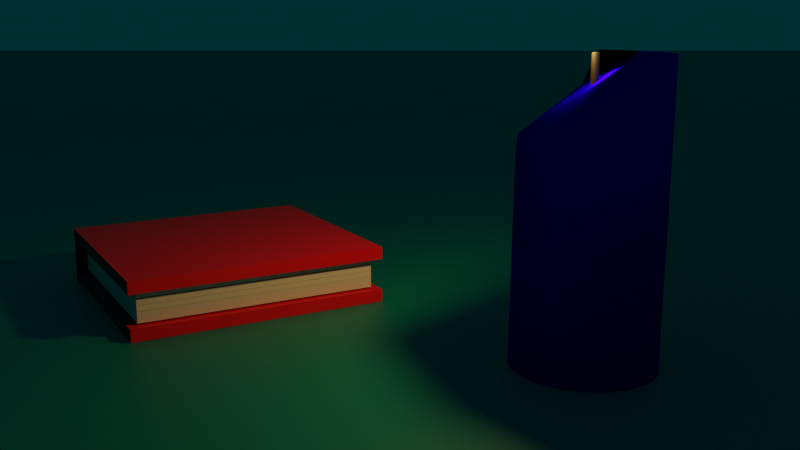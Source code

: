 # Source: candle.blend  (saved by Blender 2.93.20; exported with 4.5.12 LTS)
import bpy
from mathutils import Matrix  # noqa: F401  (used for matrix-valued properties, if any)

bpy.ops.wm.read_factory_settings(use_empty=True)
scene = bpy.context.scene
scene.name = 'Scene'

# ---- collections
col_collection = bpy.data.collections.new('Collection'); scene.collection.children.link(col_collection)

# ---- materials (node trees are filled in below, after node groups)
mat_material_004 = bpy.data.materials.new('Material.004')
mat_material_001 = bpy.data.materials.new('Material.001')
mat_material_002 = bpy.data.materials.new('Material.002')
mat_material_005 = bpy.data.materials.new('Material.005')
mat_material_006 = bpy.data.materials.new('Material.006')
mat_material_007 = bpy.data.materials.new('Material.007')
mat_material_008 = bpy.data.materials.new('Material.008')
mat_material_009 = bpy.data.materials.new('Material.009')
mat_material_010 = bpy.data.materials.new('Material.010')
mat_material_011 = bpy.data.materials.new('Material.011')
mat_material_013 = bpy.data.materials.new('Material.013')

# ---- material node trees
mat_material_004.use_nodes = True; mat_material_004.node_tree.nodes.clear()
_N = mat_material_004.node_tree.nodes; _L = mat_material_004.node_tree.links
n0 = _N.new('ShaderNodeBsdfPrincipled'); n0.name = 'Principled BSDF'; n0.location = (10, 300)
n0.distribution = 'GGX'
n0.subsurface_method = 'BURLEY'
n0.inputs[0].default_value = (0.0, 0.2542, 0.2664, 1.0)
n0.inputs[3].default_value = 1.45
n0.inputs[27].default_value = (0.0, 0.0, 0.0, 1.0)
n0.inputs[28].default_value = 1.0
n1 = _N.new('ShaderNodeOutputMaterial'); n1.name = 'Material Output'; n1.location = (300, 300)
_L.new(n0.outputs[0], n1.inputs[0])
n1.is_active_output = True
mat_material_001.use_nodes = True; mat_material_001.node_tree.nodes.clear()
_N = mat_material_001.node_tree.nodes; _L = mat_material_001.node_tree.links
n0 = _N.new('ShaderNodeOutputMaterial'); n0.name = 'Material Output'; n0.location = (300, 300)
n1 = _N.new('ShaderNodeBsdfAnisotropic'); n1.name = 'Glossy BSDF'; n1.location = (10, 300)
n1.distribution = 'GGX'
n1.inputs[0].default_value = (0.002096, 0.0, 0.8, 1.0)
_L.new(n1.outputs[0], n0.inputs[0])
n0.is_active_output = True
mat_material_002.use_nodes = True; mat_material_002.node_tree.nodes.clear()
_N = mat_material_002.node_tree.nodes; _L = mat_material_002.node_tree.links
n0 = _N.new('ShaderNodeBsdfPrincipled'); n0.name = 'Principled BSDF'; n0.location = (10, 300)
n0.distribution = 'GGX'
n0.subsurface_method = 'BURLEY'
n0.inputs[0].default_value = (0.0, 0.0, 0.0, 1.0)
n0.inputs[3].default_value = 1.45
n0.inputs[27].default_value = (0.0, 0.0, 0.0, 1.0)
n0.inputs[28].default_value = 1.0
n1 = _N.new('ShaderNodeOutputMaterial'); n1.name = 'Material Output'; n1.location = (300, 300)
_L.new(n0.outputs[0], n1.inputs[0])
n1.is_active_output = True
mat_material_005.use_nodes = True; mat_material_005.node_tree.nodes.clear()
_N = mat_material_005.node_tree.nodes; _L = mat_material_005.node_tree.links
n0 = _N.new('ShaderNodeBsdfPrincipled'); n0.name = 'Principled BSDF'; n0.location = (10, 300)
n0.distribution = 'GGX'
n0.subsurface_method = 'BURLEY'
n0.inputs[0].default_value = (0.8, 0.0, 0.006783, 1.0)
n0.inputs[3].default_value = 1.45
n0.inputs[27].default_value = (0.0, 0.0, 0.0, 1.0)
n0.inputs[28].default_value = 1.0
n1 = _N.new('ShaderNodeOutputMaterial'); n1.name = 'Material Output'; n1.location = (300, 300)
_L.new(n0.outputs[0], n1.inputs[0])
n1.is_active_output = True
mat_material_006.use_nodes = True; mat_material_006.node_tree.nodes.clear()
_N = mat_material_006.node_tree.nodes; _L = mat_material_006.node_tree.links
n0 = _N.new('ShaderNodeBsdfPrincipled'); n0.name = 'Principled BSDF'; n0.location = (10, 300)
n0.distribution = 'GGX'
n0.subsurface_method = 'BURLEY'
n0.inputs[0].default_value = (0.8, 0.7471, 0.7703, 1.0)
n0.inputs[3].default_value = 1.45
n0.inputs[27].default_value = (0.0, 0.0, 0.0, 1.0)
n0.inputs[28].default_value = 1.0
n1 = _N.new('ShaderNodeOutputMaterial'); n1.name = 'Material Output'; n1.location = (300, 300)
_L.new(n0.outputs[0], n1.inputs[0])
n1.is_active_output = True
mat_material_007.use_nodes = True; mat_material_007.node_tree.nodes.clear()
_N = mat_material_007.node_tree.nodes; _L = mat_material_007.node_tree.links
n0 = _N.new('ShaderNodeBsdfPrincipled'); n0.name = 'Principled BSDF'; n0.location = (10, 300)
n0.distribution = 'GGX'
n0.subsurface_method = 'BURLEY'
n0.inputs[0].default_value = (0.7761, 0.7526, 0.8, 1.0)
n0.inputs[3].default_value = 1.45
n0.inputs[27].default_value = (0.0, 0.0, 0.0, 1.0)
n0.inputs[28].default_value = 1.0
n1 = _N.new('ShaderNodeOutputMaterial'); n1.name = 'Material Output'; n1.location = (300, 300)
_L.new(n0.outputs[0], n1.inputs[0])
n1.is_active_output = True
mat_material_008.use_nodes = True; mat_material_008.node_tree.nodes.clear()
_N = mat_material_008.node_tree.nodes; _L = mat_material_008.node_tree.links
n0 = _N.new('ShaderNodeBsdfPrincipled'); n0.name = 'Principled BSDF'; n0.location = (10, 300)
n0.distribution = 'GGX'
n0.subsurface_method = 'BURLEY'
n0.inputs[0].default_value = (0.788, 0.8, 0.7761, 1.0)
n0.inputs[3].default_value = 1.45
n0.inputs[27].default_value = (0.0, 0.0, 0.0, 1.0)
n0.inputs[28].default_value = 1.0
n1 = _N.new('ShaderNodeOutputMaterial'); n1.name = 'Material Output'; n1.location = (300, 300)
_L.new(n0.outputs[0], n1.inputs[0])
n1.is_active_output = True
mat_material_009.use_nodes = True; mat_material_009.node_tree.nodes.clear()
_N = mat_material_009.node_tree.nodes; _L = mat_material_009.node_tree.links
n0 = _N.new('ShaderNodeBsdfPrincipled'); n0.name = 'Principled BSDF'; n0.location = (10, 300)
n0.distribution = 'GGX'
n0.subsurface_method = 'BURLEY'
n0.inputs[0].default_value = (0.788, 0.7761, 0.8, 1.0)
n0.inputs[3].default_value = 1.45
n0.inputs[27].default_value = (0.0, 0.0, 0.0, 1.0)
n0.inputs[28].default_value = 1.0
n1 = _N.new('ShaderNodeOutputMaterial'); n1.name = 'Material Output'; n1.location = (300, 300)
_L.new(n0.outputs[0], n1.inputs[0])
n1.is_active_output = True
mat_material_010.use_nodes = True; mat_material_010.node_tree.nodes.clear()
_N = mat_material_010.node_tree.nodes; _L = mat_material_010.node_tree.links
n0 = _N.new('ShaderNodeBsdfPrincipled'); n0.name = 'Principled BSDF'; n0.location = (10, 300)
n0.distribution = 'GGX'
n0.subsurface_method = 'BURLEY'
n0.inputs[0].default_value = (0.8, 0.7761, 0.7761, 1.0)
n0.inputs[3].default_value = 1.45
n0.inputs[27].default_value = (0.0, 0.0, 0.0, 1.0)
n0.inputs[28].default_value = 1.0
n1 = _N.new('ShaderNodeOutputMaterial'); n1.name = 'Material Output'; n1.location = (300, 300)
_L.new(n0.outputs[0], n1.inputs[0])
n1.is_active_output = True
mat_material_011.use_nodes = True; mat_material_011.node_tree.nodes.clear()
_N = mat_material_011.node_tree.nodes; _L = mat_material_011.node_tree.links
n0 = _N.new('ShaderNodeBsdfPrincipled'); n0.name = 'Principled BSDF'; n0.location = (10, 300)
n0.distribution = 'GGX'
n0.subsurface_method = 'BURLEY'
n0.inputs[0].default_value = (0.8, 0.0, 0.006783, 1.0)
n0.inputs[3].default_value = 1.45
n0.inputs[27].default_value = (0.0, 0.0, 0.0, 1.0)
n0.inputs[28].default_value = 1.0
n1 = _N.new('ShaderNodeOutputMaterial'); n1.name = 'Material Output'; n1.location = (300, 300)
_L.new(n0.outputs[0], n1.inputs[0])
n1.is_active_output = True
mat_material_013.use_nodes = True; mat_material_013.node_tree.nodes.clear()
_N = mat_material_013.node_tree.nodes; _L = mat_material_013.node_tree.links
n0 = _N.new('ShaderNodeBsdfPrincipled'); n0.name = 'Principled BSDF'; n0.location = (10, 300)
n0.distribution = 'GGX'
n0.subsurface_method = 'BURLEY'
n0.inputs[0].default_value = (0.8, 0.0, 0.006783, 1.0)
n0.inputs[3].default_value = 1.45
n0.inputs[27].default_value = (0.0, 0.0, 0.0, 1.0)
n0.inputs[28].default_value = 1.0
n1 = _N.new('ShaderNodeOutputMaterial'); n1.name = 'Material Output'; n1.location = (300, 300)
_L.new(n0.outputs[0], n1.inputs[0])
n1.is_active_output = True

# ---- world
world_world = bpy.data.worlds.new('World'); scene.world = world_world
world_world.use_nodes = True; world_world.node_tree.nodes.clear()
_N = world_world.node_tree.nodes; _L = world_world.node_tree.links
n0 = _N.new('ShaderNodeOutputWorld'); n0.name = 'World Output'; n0.location = (300, 300)
n1 = _N.new('ShaderNodeBackground'); n1.name = 'Background'; n1.location = (10, 300)
n1.inputs[0].default_value = (0.0, 0.2542, 0.2664, 1.0)
n1.inputs[1].default_value = 0.1
_L.new(n1.outputs[0], n0.inputs[0])
n0.is_active_output = True
world_world.color = (0.05088, 0.05088, 0.05088)
world_world.use_sun_shadow = False
world_world.sun_shadow_jitter_overblur = 0.0

# ---- cameras
cam_camera = bpy.data.cameras.new('Camera')
cam_camera.clip_end = 100.0
cam_camera.lens = 42.98
cam_camera.ortho_scale = 7.314

# ---- lights
light_point = bpy.data.lights.new('Point', 'POINT')
light_point.color = (1.0, 0.5221, 0.1308)
light_point.transmission_factor = 0.0
light_point.energy = 500.0
light_point.shadow_soft_size = 0.25
light_point.shadow_maximum_resolution = 0.006
light_point.use_absolute_resolution = True

# ---- meshes
me_plane = bpy.data.meshes.new('Plane')
me_plane.from_pydata([(-1.0, -1.0, 0.0), (1.0, -1.0, 0.0), (-1.0, 1.0, 0.0), (1.0, 1.0, 0.0)], [], [(0, 1, 3, 2)])
_uv = me_plane.uv_layers.new(name='UVMap')
_uv.uv.foreach_set('vector', [0.0, 0.0, 1.0, 0.0, 1.0, 1.0, 0.0, 1.0])
me_plane.materials.append(mat_material_004)
me_plane.use_remesh_fix_poles = True
me_plane.use_remesh_preserve_attributes = False
me_plane.use_mirror_vertex_groups = False
me_plane.update()
me_cylinder_001 = bpy.data.meshes.new('Cylinder.001')
me_cylinder_001.from_pydata([(0.0, 1.0, -1.0), (0.0, 1.0, 1.0), (0.1951, 0.9808, -1.0), (0.1951, 0.9808, 1.0), (0.3827, 0.9239, -1.0), (0.3827, 0.9239, 1.0), (0.5556, 0.8315, -1.0), (0.5556, 0.8315, 1.0), (0.7071, 0.7071, -1.0), (0.7071, 0.7071, 1.0), (0.8315, 0.5556, -1.0), (0.8248, 0.5511, 0.5866), (0.9239, 0.3827, -1.0), (0.908, 0.3787, 0.4959), (0.9808, 0.1951, -1.0), (0.9376, 0.1928, 0.6713), (1.0, 7.55e-08, -1.0), (0.9891, -0.003709, 0.3573), (0.9808, -0.1951, -1.0), (0.9739, -0.1829, 0.4139), (0.9239, -0.3827, -1.0), (0.8756, -0.3374, 0.06499), (0.8315, -0.5556, -1.0), (0.7195, -0.4456, 0.5143), (0.7071, -0.7071, -1.0), (0.6807, -0.6781, 0.2139), (0.5556, -0.8315, -1.0), (0.5521, -0.8129, 0.1185), (0.3827, -0.9239, -1.0), (0.3713, -0.8955, 0.3972), (0.1951, -0.9808, -1.0), (0.1731, -0.9385, 0.4881), (-3.258e-07, -1.0, -1.0), (-0.005578, -0.9752, 0.5096), (-0.1951, -0.9808, -1.0), (-0.1929, -0.9667, 0.2532), (-0.3827, -0.9239, -1.0), (-0.3807, -0.9106, 0.4442), (-0.5556, -0.8315, -1.0), (-0.5137, -0.7816, 0.3408), (-0.7071, -0.7071, -1.0), (-0.7006, -0.6985, 0.34), (-0.8315, -0.5556, -1.0), (-0.8141, -0.5414, 0.2368), (-0.9239, -0.3827, -1.0), (-0.9208, -0.3813, 0.7833), (-0.9808, -0.1951, -1.0), (-0.9808, -0.1951, 1.0), (-1.0, 9.656e-07, -1.0), (-1.0, 9.656e-07, 1.0), (-0.9808, 0.1951, -1.0), (-0.9808, 0.1951, 1.0), (-0.9239, 0.3827, -1.0), (-0.9239, 0.3827, 1.0), (-0.8315, 0.5556, -1.0), (-0.8315, 0.5556, 1.0), (-0.7071, 0.7071, -1.0), (-0.7071, 0.7071, 1.0), (-0.5556, 0.8315, -1.0), (-0.5556, 0.8315, 1.0), (-0.3827, 0.9239, -1.0), (-0.3827, 0.9239, 1.0), (-0.1951, 0.9808, -1.0), (-0.1951, 0.9808, 1.0)], [], [(0, 1, 3, 2), (2, 3, 5, 4), (4, 5, 7, 6), (6, 7, 9, 8), (8, 9, 11, 10), (10, 11, 13, 12), (12, 13, 15, 14), (14, 15, 17, 16), (16, 17, 19, 18), (18, 19, 21, 20), (20, 21, 23, 22), (22, 23, 25, 24), (24, 25, 27, 26), (26, 27, 29, 28), (28, 29, 31, 30), (30, 31, 33, 32), (32, 33, 35, 34), (34, 35, 37, 36), (36, 37, 39, 38), (38, 39, 41, 40), (40, 41, 43, 42), (42, 43, 45, 44), (44, 45, 47, 46), (46, 47, 49, 48), (48, 49, 51, 50), (50, 51, 53, 52), (52, 53, 55, 54), (54, 55, 57, 56), (56, 57, 59, 58), (58, 59, 61, 60), (3, 1, 63, 61, 59, 57, 55, 53, 51, 49, 47, 45, 43, 41, 39, 37, 35, 33, 31, 29, 27, 25, 23, 21, 19, 17, 15, 13, 11, 9, 7, 5), (60, 61, 63, 62), (62, 63, 1, 0), (0, 2, 4, 6, 8, 10, 12, 14, 16, 18, 20, 22, 24, 26, 28, 30, 32, 34, 36, 38, 40, 42, 44, 46, 48, 50, 52, 54, 56, 58, 60, 62)])
me_cylinder_001.polygons.foreach_set('use_smooth', [True] * 34)
_uv = me_cylinder_001.uv_layers.new(name='UVMap')
_uv.uv.foreach_set('vector', [1.0, 0.5, 1.0, 1.0, 0.9688, 1.0, 0.9688, 0.5, 0.9688, 0.5, 0.9688, 1.0, 0.9375, 1.0, 0.9375, 0.5, 0.9375, 0.5, 0.9375, 1.0, 0.9062, 1.0, 0.9062, 0.5, 0.9062, 0.5, 0.9062, 1.0, 0.875, 1.0, 0.875, 0.5, 0.875, 0.5, 0.875, 1.0, 0.8438, 1.0, 0.8438, 0.5, 0.8438, 0.5, 0.8438, 1.0, 0.8125, 1.0, 0.8125, 0.5, 0.8125, 0.5, 0.8125, 1.0, 0.7812, 1.0, 0.7812, 0.5, 0.7812, 0.5, 0.7812, 1.0, 0.75, 1.0, 0.75, 0.5, 0.75, 0.5, 0.75, 1.0, 0.7188, 1.0, 0.7188, 0.5, 0.7188, 0.5, 0.7188, 1.0, 0.6875, 1.0, 0.6875, 0.5, 0.6875, 0.5, 0.6875, 1.0, 0.6562, 1.0, 0.6562, 0.5, 0.6562, 0.5, 0.6562, 1.0, 0.625, 1.0, 0.625, 0.5, 0.625, 0.5, 0.625, 1.0, 0.5938, 1.0, 0.5938, 0.5, 0.5938, 0.5, 0.5938, 1.0, 0.5625, 1.0, 0.5625, 0.5, 0.5625, 0.5, 0.5625, 1.0, 0.5312, 1.0, 0.5312, 0.5, 0.5312, 0.5, 0.5312, 1.0, 0.5, 1.0, 0.5, 0.5, 0.5, 0.5, 0.5, 1.0, 0.4688, 1.0, 0.4688, 0.5, 0.4688, 0.5, 0.4688, 1.0, 0.4375, 1.0, 0.4375, 0.5, 0.4375, 0.5, 0.4375, 1.0, 0.4062, 1.0, 0.4062, 0.5, 0.4062, 0.5, 0.4062, 1.0, 0.375, 1.0, 0.375, 0.5, 0.375, 0.5, 0.375, 1.0, 0.3438, 1.0, 0.3438, 0.5, 0.3438, 0.5, 0.3438, 1.0, 0.3125, 1.0, 0.3125, 0.5, 0.3125, 0.5, 0.3125, 1.0, 0.2812, 1.0, 0.2812, 0.5, 0.2812, 0.5, 0.2812, 1.0, 0.25, 1.0, 0.25, 0.5, 0.25, 0.5, 0.25, 1.0, 0.2188, 1.0, 0.2188, 0.5, 0.2188, 0.5, 0.2188, 1.0, 0.1875, 1.0, 0.1875, 0.5, 0.1875, 0.5, 0.1875, 1.0, 0.1562, 1.0, 0.1562, 0.5, 0.1562, 0.5, 0.1562, 1.0, 0.125, 1.0, 0.125, 0.5, 0.125, 0.5, 0.125, 1.0, 0.09375, 1.0, 0.09375, 0.5, 0.09375, 0.5, 0.09375, 1.0, 0.0625, 1.0, 0.0625, 0.5, 0.2968, 0.4854, 0.25, 0.49, 0.2032, 0.4854, 0.1582, 0.4717, 0.1167, 0.4496, 0.08029, 0.4197, 0.05045, 0.3833, 0.02827, 0.3418, 0.01461, 0.2968, 0.01, 0.25, 0.01461, 0.2032, 0.02827, 0.1582, 0.05045, 0.1167, 0.08029, 0.08029, 0.1167, 0.05045, 0.1582, 0.02827, 0.2032, 0.01461, 0.25, 0.01, 0.2968, 0.01461, 0.3418, 0.02827, 0.3833, 0.05045, 0.4197, 0.08029, 0.4496, 0.1167, 0.4717, 0.1582, 0.4854, 0.2032, 0.49, 0.25, 0.4854, 0.2968, 0.4717, 0.3418, 0.4496, 0.3833, 0.4197, 0.4197, 0.3833, 0.4496, 0.3418, 0.4717, 0.0625, 0.5, 0.0625, 1.0, 0.03125, 1.0, 0.03125, 0.5, 0.03125, 0.5, 0.03125, 1.0, 0.0, 1.0, 0.0, 0.5, 0.75, 0.49, 0.7968, 0.4854, 0.8418, 0.4717, 0.8833, 0.4496, 0.9197, 0.4197, 0.9496, 0.3833, 0.9717, 0.3418, 0.9854, 0.2968, 0.99, 0.25, 0.9854, 0.2032, 0.9717, 0.1582, 0.9496, 0.1167, 0.9197, 0.08029, 0.8833, 0.05045, 0.8418, 0.02827, 0.7968, 0.01461, 0.75, 0.01, 0.7032, 0.01461, 0.6582, 0.02827, 0.6167, 0.05045, 0.5803, 0.08029, 0.5504, 0.1167, 0.5283, 0.1582, 0.5146, 0.2032, 0.51, 0.25, 0.5146, 0.2968, 0.5283, 0.3418, 0.5504, 0.3833, 0.5803, 0.4197, 0.6167, 0.4496, 0.6582, 0.4717, 0.7032, 0.4854])
me_cylinder_001.materials.append(mat_material_001)
me_cylinder_001.use_remesh_fix_poles = True
me_cylinder_001.use_remesh_preserve_attributes = False
me_cylinder_001.use_mirror_vertex_groups = False
me_cylinder_001.update()
me_cylinder_002 = bpy.data.meshes.new('Cylinder.002')
me_cylinder_002.from_pydata([(0.0, 1.0, -1.0), (0.0, 1.0, 1.0), (0.1951, 0.9808, -1.0), (0.1951, 0.9808, 1.0), (0.3827, 0.9239, -1.0), (0.3827, 0.9239, 1.0), (0.5556, 0.8315, -1.0), (0.5556, 0.8315, 1.0), (0.7071, 0.7071, -1.0), (0.7071, 0.7071, 1.0), (0.8315, 0.5556, -1.0), (0.8315, 0.5556, 1.0), (0.9239, 0.3827, -1.0), (0.9239, 0.3827, 1.0), (0.9808, 0.1951, -1.0), (0.9808, 0.1951, 1.0), (1.0, 7.55e-08, -1.0), (1.0, 7.55e-08, 1.0), (0.9808, -0.1951, -1.0), (0.9808, -0.1951, 1.0), (0.9239, -0.3827, -1.0), (0.9239, -0.3827, 1.0), (0.8315, -0.5556, -1.0), (0.8315, -0.5556, 1.0), (0.7071, -0.7071, -1.0), (0.7071, -0.7071, 1.0), (0.5556, -0.8315, -1.0), (0.5556, -0.8315, 1.0), (0.3827, -0.9239, -1.0), (0.3827, -0.9239, 1.0), (0.1951, -0.9808, -1.0), (0.1951, -0.9808, 1.0), (-3.258e-07, -1.0, -1.0), (-3.258e-07, -1.0, 1.0), (-0.1951, -0.9808, -1.0), (-0.1951, -0.9808, 1.0), (-0.3827, -0.9239, -1.0), (-0.3827, -0.9239, 1.0), (-0.5556, -0.8315, -1.0), (-0.5556, -0.8315, 1.0), (-0.7071, -0.7071, -1.0), (-0.7071, -0.7071, 1.0), (-0.8315, -0.5556, -1.0), (-0.8315, -0.5556, 1.0), (-0.9239, -0.3827, -1.0), (-0.9239, -0.3827, 1.0), (-0.9808, -0.1951, -1.0), (-0.9808, -0.1951, 1.0), (-1.0, 9.656e-07, -1.0), (-1.0, 9.656e-07, 1.0), (-0.9808, 0.1951, -1.0), (-0.9808, 0.1951, 1.0), (-0.9239, 0.3827, -1.0), (-0.9239, 0.3827, 1.0), (-0.8315, 0.5556, -1.0), (-0.8315, 0.5556, 1.0), (-0.7071, 0.7071, -1.0), (-0.7071, 0.7071, 1.0), (-0.5556, 0.8315, -1.0), (-0.5556, 0.8315, 1.0), (-0.3827, 0.9239, -1.0), (-0.3827, 0.9239, 1.0), (-0.1951, 0.9808, -1.0), (-0.1951, 0.9808, 1.0)], [], [(0, 1, 3, 2), (2, 3, 5, 4), (4, 5, 7, 6), (6, 7, 9, 8), (8, 9, 11, 10), (10, 11, 13, 12), (12, 13, 15, 14), (14, 15, 17, 16), (16, 17, 19, 18), (18, 19, 21, 20), (20, 21, 23, 22), (22, 23, 25, 24), (24, 25, 27, 26), (26, 27, 29, 28), (28, 29, 31, 30), (30, 31, 33, 32), (32, 33, 35, 34), (34, 35, 37, 36), (36, 37, 39, 38), (38, 39, 41, 40), (40, 41, 43, 42), (42, 43, 45, 44), (44, 45, 47, 46), (46, 47, 49, 48), (48, 49, 51, 50), (50, 51, 53, 52), (52, 53, 55, 54), (54, 55, 57, 56), (56, 57, 59, 58), (58, 59, 61, 60), (3, 1, 63, 61, 59, 57, 55, 53, 51, 49, 47, 45, 43, 41, 39, 37, 35, 33, 31, 29, 27, 25, 23, 21, 19, 17, 15, 13, 11, 9, 7, 5), (60, 61, 63, 62), (62, 63, 1, 0), (0, 2, 4, 6, 8, 10, 12, 14, 16, 18, 20, 22, 24, 26, 28, 30, 32, 34, 36, 38, 40, 42, 44, 46, 48, 50, 52, 54, 56, 58, 60, 62)])
me_cylinder_002.polygons.foreach_set('use_smooth', [True] * 34)
_uv = me_cylinder_002.uv_layers.new(name='UVMap')
_uv.uv.foreach_set('vector', [1.0, 0.5, 1.0, 1.0, 0.9688, 1.0, 0.9688, 0.5, 0.9688, 0.5, 0.9688, 1.0, 0.9375, 1.0, 0.9375, 0.5, 0.9375, 0.5, 0.9375, 1.0, 0.9062, 1.0, 0.9062, 0.5, 0.9062, 0.5, 0.9062, 1.0, 0.875, 1.0, 0.875, 0.5, 0.875, 0.5, 0.875, 1.0, 0.8438, 1.0, 0.8438, 0.5, 0.8438, 0.5, 0.8438, 1.0, 0.8125, 1.0, 0.8125, 0.5, 0.8125, 0.5, 0.8125, 1.0, 0.7812, 1.0, 0.7812, 0.5, 0.7812, 0.5, 0.7812, 1.0, 0.75, 1.0, 0.75, 0.5, 0.75, 0.5, 0.75, 1.0, 0.7188, 1.0, 0.7188, 0.5, 0.7188, 0.5, 0.7188, 1.0, 0.6875, 1.0, 0.6875, 0.5, 0.6875, 0.5, 0.6875, 1.0, 0.6562, 1.0, 0.6562, 0.5, 0.6562, 0.5, 0.6562, 1.0, 0.625, 1.0, 0.625, 0.5, 0.625, 0.5, 0.625, 1.0, 0.5938, 1.0, 0.5938, 0.5, 0.5938, 0.5, 0.5938, 1.0, 0.5625, 1.0, 0.5625, 0.5, 0.5625, 0.5, 0.5625, 1.0, 0.5312, 1.0, 0.5312, 0.5, 0.5312, 0.5, 0.5312, 1.0, 0.5, 1.0, 0.5, 0.5, 0.5, 0.5, 0.5, 1.0, 0.4688, 1.0, 0.4688, 0.5, 0.4688, 0.5, 0.4688, 1.0, 0.4375, 1.0, 0.4375, 0.5, 0.4375, 0.5, 0.4375, 1.0, 0.4062, 1.0, 0.4062, 0.5, 0.4062, 0.5, 0.4062, 1.0, 0.375, 1.0, 0.375, 0.5, 0.375, 0.5, 0.375, 1.0, 0.3438, 1.0, 0.3438, 0.5, 0.3438, 0.5, 0.3438, 1.0, 0.3125, 1.0, 0.3125, 0.5, 0.3125, 0.5, 0.3125, 1.0, 0.2812, 1.0, 0.2812, 0.5, 0.2812, 0.5, 0.2812, 1.0, 0.25, 1.0, 0.25, 0.5, 0.25, 0.5, 0.25, 1.0, 0.2188, 1.0, 0.2188, 0.5, 0.2188, 0.5, 0.2188, 1.0, 0.1875, 1.0, 0.1875, 0.5, 0.1875, 0.5, 0.1875, 1.0, 0.1562, 1.0, 0.1562, 0.5, 0.1562, 0.5, 0.1562, 1.0, 0.125, 1.0, 0.125, 0.5, 0.125, 0.5, 0.125, 1.0, 0.09375, 1.0, 0.09375, 0.5, 0.09375, 0.5, 0.09375, 1.0, 0.0625, 1.0, 0.0625, 0.5, 0.2968, 0.4854, 0.25, 0.49, 0.2032, 0.4854, 0.1582, 0.4717, 0.1167, 0.4496, 0.08029, 0.4197, 0.05045, 0.3833, 0.02827, 0.3418, 0.01461, 0.2968, 0.01, 0.25, 0.01461, 0.2032, 0.02827, 0.1582, 0.05045, 0.1167, 0.08029, 0.08029, 0.1167, 0.05045, 0.1582, 0.02827, 0.2032, 0.01461, 0.25, 0.01, 0.2968, 0.01461, 0.3418, 0.02827, 0.3833, 0.05045, 0.4197, 0.08029, 0.4496, 0.1167, 0.4717, 0.1582, 0.4854, 0.2032, 0.49, 0.25, 0.4854, 0.2968, 0.4717, 0.3418, 0.4496, 0.3833, 0.4197, 0.4197, 0.3833, 0.4496, 0.3418, 0.4717, 0.0625, 0.5, 0.0625, 1.0, 0.03125, 1.0, 0.03125, 0.5, 0.03125, 0.5, 0.03125, 1.0, 0.0, 1.0, 0.0, 0.5, 0.75, 0.49, 0.7968, 0.4854, 0.8418, 0.4717, 0.8833, 0.4496, 0.9197, 0.4197, 0.9496, 0.3833, 0.9717, 0.3418, 0.9854, 0.2968, 0.99, 0.25, 0.9854, 0.2032, 0.9717, 0.1582, 0.9496, 0.1167, 0.9197, 0.08029, 0.8833, 0.05045, 0.8418, 0.02827, 0.7968, 0.01461, 0.75, 0.01, 0.7032, 0.01461, 0.6582, 0.02827, 0.6167, 0.05045, 0.5803, 0.08029, 0.5504, 0.1167, 0.5283, 0.1582, 0.5146, 0.2032, 0.51, 0.25, 0.5146, 0.2968, 0.5283, 0.3418, 0.5504, 0.3833, 0.5803, 0.4197, 0.6167, 0.4496, 0.6582, 0.4717, 0.7032, 0.4854])
me_cylinder_002.materials.append(mat_material_002)
me_cylinder_002.use_remesh_fix_poles = True
me_cylinder_002.use_remesh_preserve_attributes = False
me_cylinder_002.use_mirror_vertex_groups = False
me_cylinder_002.update()
me_cube = bpy.data.meshes.new('Cube')
me_cube.from_pydata([(-1.0, -1.0, -1.0), (-1.0, -1.0, 1.0), (-1.0, 1.0, -1.0), (-1.0, 1.0, 1.0), (1.0, -1.0, -1.0), (1.0, -1.0, 1.0), (1.0, 1.0, -1.0), (1.0, 1.0, 1.0)], [], [(0, 1, 3, 2), (2, 3, 7, 6), (6, 7, 5, 4), (4, 5, 1, 0), (2, 6, 4, 0), (7, 3, 1, 5)])
_uv = me_cube.uv_layers.new(name='UVMap')
_uv.uv.foreach_set('vector', [0.375, 0.0, 0.625, 0.0, 0.625, 0.25, 0.375, 0.25, 0.375, 0.25, 0.625, 0.25, 0.625, 0.5, 0.375, 0.5, 0.375, 0.5, 0.625, 0.5, 0.625, 0.75, 0.375, 0.75, 0.375, 0.75, 0.625, 0.75, 0.625, 1.0, 0.375, 1.0, 0.125, 0.5, 0.375, 0.5, 0.375, 0.75, 0.125, 0.75, 0.625, 0.5, 0.875, 0.5, 0.875, 0.75, 0.625, 0.75])
me_cube.materials.append(mat_material_005)
me_cube.use_remesh_fix_poles = True
me_cube.use_remesh_preserve_attributes = False
me_cube.use_mirror_vertex_groups = False
me_cube.update()
me_cube_001 = bpy.data.meshes.new('Cube.001')
me_cube_001.from_pydata([(-1.0, -1.0, -1.0), (-1.0, -1.0, 1.0), (-1.0, 1.0, -1.0), (-1.0, 1.0, 1.0), (1.0, -1.0, -1.0), (1.0, -1.0, 1.0), (1.0, 1.0, -1.0), (1.0, 1.0, 1.0)], [], [(0, 1, 3, 2), (2, 3, 7, 6), (6, 7, 5, 4), (4, 5, 1, 0), (2, 6, 4, 0), (7, 3, 1, 5)])
_uv = me_cube_001.uv_layers.new(name='UVMap')
_uv.uv.foreach_set('vector', [0.375, 0.0, 0.625, 0.0, 0.625, 0.25, 0.375, 0.25, 0.375, 0.25, 0.625, 0.25, 0.625, 0.5, 0.375, 0.5, 0.375, 0.5, 0.625, 0.5, 0.625, 0.75, 0.375, 0.75, 0.375, 0.75, 0.625, 0.75, 0.625, 1.0, 0.375, 1.0, 0.125, 0.5, 0.375, 0.5, 0.375, 0.75, 0.125, 0.75, 0.625, 0.5, 0.875, 0.5, 0.875, 0.75, 0.625, 0.75])
me_cube_001.materials.append(mat_material_006)
me_cube_001.use_remesh_fix_poles = True
me_cube_001.use_remesh_preserve_attributes = False
me_cube_001.use_mirror_vertex_groups = False
me_cube_001.update()
me_cube_002 = bpy.data.meshes.new('Cube.002')
me_cube_002.from_pydata([(-1.0, -1.0, -1.0), (-1.0, -1.0, 1.0), (-1.0, 1.0, -1.0), (-1.0, 1.0, 1.0), (1.0, -1.0, -1.0), (1.0, -1.0, 1.0), (1.0, 1.0, -1.0), (1.0, 1.0, 1.0)], [], [(0, 1, 3, 2), (2, 3, 7, 6), (6, 7, 5, 4), (4, 5, 1, 0), (2, 6, 4, 0), (7, 3, 1, 5)])
_uv = me_cube_002.uv_layers.new(name='UVMap')
_uv.uv.foreach_set('vector', [0.375, 0.0, 0.625, 0.0, 0.625, 0.25, 0.375, 0.25, 0.375, 0.25, 0.625, 0.25, 0.625, 0.5, 0.375, 0.5, 0.375, 0.5, 0.625, 0.5, 0.625, 0.75, 0.375, 0.75, 0.375, 0.75, 0.625, 0.75, 0.625, 1.0, 0.375, 1.0, 0.125, 0.5, 0.375, 0.5, 0.375, 0.75, 0.125, 0.75, 0.625, 0.5, 0.875, 0.5, 0.875, 0.75, 0.625, 0.75])
me_cube_002.materials.append(mat_material_007)
me_cube_002.use_remesh_fix_poles = True
me_cube_002.use_remesh_preserve_attributes = False
me_cube_002.use_mirror_vertex_groups = False
me_cube_002.update()
me_cube_003 = bpy.data.meshes.new('Cube.003')
me_cube_003.from_pydata([(-1.0, -1.0, -1.0), (-1.0, -1.0, 1.0), (-1.0, 1.0, -1.0), (-1.0, 1.0, 1.0), (1.0, -1.0, -1.0), (1.0, -1.0, 1.0), (1.0, 1.0, -1.0), (1.0, 1.0, 1.0)], [], [(0, 1, 3, 2), (2, 3, 7, 6), (6, 7, 5, 4), (4, 5, 1, 0), (2, 6, 4, 0), (7, 3, 1, 5)])
_uv = me_cube_003.uv_layers.new(name='UVMap')
_uv.uv.foreach_set('vector', [0.375, 0.0, 0.625, 0.0, 0.625, 0.25, 0.375, 0.25, 0.375, 0.25, 0.625, 0.25, 0.625, 0.5, 0.375, 0.5, 0.375, 0.5, 0.625, 0.5, 0.625, 0.75, 0.375, 0.75, 0.375, 0.75, 0.625, 0.75, 0.625, 1.0, 0.375, 1.0, 0.125, 0.5, 0.375, 0.5, 0.375, 0.75, 0.125, 0.75, 0.625, 0.5, 0.875, 0.5, 0.875, 0.75, 0.625, 0.75])
me_cube_003.materials.append(mat_material_008)
me_cube_003.use_remesh_fix_poles = True
me_cube_003.use_remesh_preserve_attributes = False
me_cube_003.use_mirror_vertex_groups = False
me_cube_003.update()
me_cube_004 = bpy.data.meshes.new('Cube.004')
me_cube_004.from_pydata([(-1.0, -1.0, -1.0), (-1.0, -1.0, 1.0), (-1.0, 1.0, -1.0), (-1.0, 1.0, 1.0), (1.0, -1.0, -1.0), (1.0, -1.0, 1.0), (1.0, 1.0, -1.0), (1.0, 1.0, 1.0)], [], [(0, 1, 3, 2), (2, 3, 7, 6), (6, 7, 5, 4), (4, 5, 1, 0), (2, 6, 4, 0), (7, 3, 1, 5)])
_uv = me_cube_004.uv_layers.new(name='UVMap')
_uv.uv.foreach_set('vector', [0.375, 0.0, 0.625, 0.0, 0.625, 0.25, 0.375, 0.25, 0.375, 0.25, 0.625, 0.25, 0.625, 0.5, 0.375, 0.5, 0.375, 0.5, 0.625, 0.5, 0.625, 0.75, 0.375, 0.75, 0.375, 0.75, 0.625, 0.75, 0.625, 1.0, 0.375, 1.0, 0.125, 0.5, 0.375, 0.5, 0.375, 0.75, 0.125, 0.75, 0.625, 0.5, 0.875, 0.5, 0.875, 0.75, 0.625, 0.75])
me_cube_004.materials.append(mat_material_009)
me_cube_004.use_remesh_fix_poles = True
me_cube_004.use_remesh_preserve_attributes = False
me_cube_004.use_mirror_vertex_groups = False
me_cube_004.update()
me_cube_005 = bpy.data.meshes.new('Cube.005')
me_cube_005.from_pydata([(-1.0, -1.0, -1.0), (-1.0, -1.0, 1.0), (-1.0, 1.0, -1.0), (-1.0, 1.0, 1.0), (1.0, -1.0, -1.0), (1.0, -1.0, 1.0), (1.0, 1.0, -1.0), (1.0, 1.0, 1.0)], [], [(0, 1, 3, 2), (2, 3, 7, 6), (6, 7, 5, 4), (4, 5, 1, 0), (2, 6, 4, 0), (7, 3, 1, 5)])
_uv = me_cube_005.uv_layers.new(name='UVMap')
_uv.uv.foreach_set('vector', [0.375, 0.0, 0.625, 0.0, 0.625, 0.25, 0.375, 0.25, 0.375, 0.25, 0.625, 0.25, 0.625, 0.5, 0.375, 0.5, 0.375, 0.5, 0.625, 0.5, 0.625, 0.75, 0.375, 0.75, 0.375, 0.75, 0.625, 0.75, 0.625, 1.0, 0.375, 1.0, 0.125, 0.5, 0.375, 0.5, 0.375, 0.75, 0.125, 0.75, 0.625, 0.5, 0.875, 0.5, 0.875, 0.75, 0.625, 0.75])
me_cube_005.materials.append(mat_material_010)
me_cube_005.use_remesh_fix_poles = True
me_cube_005.use_remesh_preserve_attributes = False
me_cube_005.use_mirror_vertex_groups = False
me_cube_005.update()
me_cube_006 = bpy.data.meshes.new('Cube.006')
me_cube_006.from_pydata([(-1.0, -1.0, -1.0), (-1.0, -1.0, 1.0), (-1.0, 1.0, -1.0), (-1.0, 1.0, 1.0), (1.0, -1.0, -1.0), (1.0, -1.0, 1.0), (1.0, 1.0, -1.0), (1.0, 1.0, 1.0)], [], [(0, 1, 3, 2), (2, 3, 7, 6), (6, 7, 5, 4), (4, 5, 1, 0), (2, 6, 4, 0), (7, 3, 1, 5)])
_uv = me_cube_006.uv_layers.new(name='UVMap')
_uv.uv.foreach_set('vector', [0.375, 0.0, 0.625, 0.0, 0.625, 0.25, 0.375, 0.25, 0.375, 0.25, 0.625, 0.25, 0.625, 0.5, 0.375, 0.5, 0.375, 0.5, 0.625, 0.5, 0.625, 0.75, 0.375, 0.75, 0.375, 0.75, 0.625, 0.75, 0.625, 1.0, 0.375, 1.0, 0.125, 0.5, 0.375, 0.5, 0.375, 0.75, 0.125, 0.75, 0.625, 0.5, 0.875, 0.5, 0.875, 0.75, 0.625, 0.75])
me_cube_006.materials.append(mat_material_011)
me_cube_006.use_remesh_fix_poles = True
me_cube_006.use_remesh_preserve_attributes = False
me_cube_006.use_mirror_vertex_groups = False
me_cube_006.update()
me_cube_008 = bpy.data.meshes.new('Cube.008')
me_cube_008.from_pydata([(-1.0, -1.0, -1.0), (-1.0, -1.0, 1.0), (-1.0, 1.0, -1.0), (-1.0, 1.0, 1.0), (1.0, -1.0, -1.0), (1.0, -1.0, 1.0), (1.0, 1.0, -1.0), (1.0, 1.0, 1.0)], [], [(0, 1, 3, 2), (2, 3, 7, 6), (6, 7, 5, 4), (4, 5, 1, 0), (2, 6, 4, 0), (7, 3, 1, 5)])
_uv = me_cube_008.uv_layers.new(name='UVMap')
_uv.uv.foreach_set('vector', [0.375, 0.0, 0.625, 0.0, 0.625, 0.25, 0.375, 0.25, 0.375, 0.25, 0.625, 0.25, 0.625, 0.5, 0.375, 0.5, 0.375, 0.5, 0.625, 0.5, 0.625, 0.75, 0.375, 0.75, 0.375, 0.75, 0.625, 0.75, 0.625, 1.0, 0.375, 1.0, 0.125, 0.5, 0.375, 0.5, 0.375, 0.75, 0.125, 0.75, 0.625, 0.5, 0.875, 0.5, 0.875, 0.75, 0.625, 0.75])
me_cube_008.materials.append(mat_material_013)
me_cube_008.use_remesh_fix_poles = True
me_cube_008.use_remesh_preserve_attributes = False
me_cube_008.use_mirror_vertex_groups = False
me_cube_008.update()

# ---- objects
ob_camera = bpy.data.objects.new('Camera', cam_camera)
ob_plane = bpy.data.objects.new('Plane', me_plane)
ob_cylinder_001 = bpy.data.objects.new('Cylinder.001', me_cylinder_001)
ob_cylinder_002 = bpy.data.objects.new('Cylinder.002', me_cylinder_002)
ob_point = bpy.data.objects.new('Point', light_point)
ob_cube = bpy.data.objects.new('Cube', me_cube)
ob_cube_001 = bpy.data.objects.new('Cube.001', me_cube_001)
ob_cube_002 = bpy.data.objects.new('Cube.002', me_cube_002)
ob_cube_003 = bpy.data.objects.new('Cube.003', me_cube_003)
ob_cube_004 = bpy.data.objects.new('Cube.004', me_cube_004)
ob_cube_005 = bpy.data.objects.new('Cube.005', me_cube_005)
ob_cube_006 = bpy.data.objects.new('Cube.006', me_cube_006)
ob_cube_007 = bpy.data.objects.new('Cube.007', me_cube_008)

# ---- transforms, parenting, visibility, modifiers, constraints
ob_camera.location = (12.07, -0.9893, 4.7)
ob_camera.rotation_euler = (1.344, 0.0, 1.558)
ob_camera.lock_rotations_4d = False
ob_camera.empty_display_type = 'ARROWS'
ob_camera.color = (0.0, 0.0, 0.0, 0.0)
ob_camera.display_type = 'WIRE'
ob_camera.lineart.crease_threshold = 0.0
ob_plane.location = (0.0, 0.0, 0.0)
ob_plane.scale = (9.404e+04, 9.404e+04, 9.404e+04)
ob_plane.lineart.crease_threshold = 0.0
ob_cylinder_001.location = (0.0, 1.611, 1.963)
ob_cylinder_001.rotation_euler = (0.0, -0.0, -0.4376)
ob_cylinder_001.scale = (1.0, 1.0, 2.146)
ob_cylinder_001.lineart.crease_threshold = 0.0
ob_cylinder_002.location = (0.0, 1.611, 3.687)
ob_cylinder_002.rotation_euler = (0.0, -0.0, -0.4376)
ob_cylinder_002.scale = (0.05, 0.05, 0.4303)
ob_cylinder_002.lineart.crease_threshold = 0.0
ob_point.location = (0.0, 1.515, 4.306)
ob_point.lineart.crease_threshold = 0.0
ob_cube.location = (-3.472, -3.769, 0.1035)
ob_cube.rotation_euler = (0.0, -0.0, 2.069)
ob_cube.scale = (2.031, -1.883, -0.1002)
ob_cube.lineart.crease_threshold = 0.0
ob_cube_001.location = (-3.472, -3.769, 0.2778)
ob_cube_001.rotation_euler = (0.0, -0.0, 2.069)
ob_cube_001.scale = (1.891, -1.753, -0.04544)
ob_cube_001.lineart.crease_threshold = 0.0
ob_cube_002.location = (-3.472, -3.769, 0.3676)
ob_cube_002.rotation_euler = (0.0, -0.0, 2.069)
ob_cube_002.scale = (1.891, -1.753, -0.04544)
ob_cube_002.lineart.crease_threshold = 0.0
ob_cube_003.location = (-3.472, -3.769, 0.4511)
ob_cube_003.rotation_euler = (0.0, -0.0, 2.069)
ob_cube_003.scale = (1.891, -1.753, -0.04544)
ob_cube_003.lineart.crease_threshold = 0.0
ob_cube_004.location = (-3.472, -3.769, 0.5469)
ob_cube_004.rotation_euler = (0.0, -0.0, 2.069)
ob_cube_004.scale = (1.891, -1.753, -0.04544)
ob_cube_004.lineart.crease_threshold = 0.0
ob_cube_005.location = (-3.472, -3.769, 0.6574)
ob_cube_005.rotation_euler = (0.0, -0.0, 2.069)
ob_cube_005.scale = (1.891, -1.753, -0.04544)
ob_cube_005.lineart.crease_threshold = 0.0
ob_cube_006.location = (-3.472, -3.769, 0.8112)
ob_cube_006.rotation_euler = (0.0, -0.0, 2.069)
ob_cube_006.scale = (2.031, -1.883, -0.1002)
ob_cube_006.lineart.crease_threshold = 0.0
ob_cube_007.location = (-5.0, -4.643, 0.2928)
ob_cube_007.rotation_euler = (-1.558, 0.01378, 2.126)
ob_cube_007.scale = (2.031, -0.5778, -0.05)
ob_cube_007.lineart.crease_threshold = 0.0

# ---- collection membership
col_collection.objects.link(ob_camera)
col_collection.objects.link(ob_plane)
col_collection.objects.link(ob_cylinder_001)
col_collection.objects.link(ob_cylinder_002)
col_collection.objects.link(ob_point)
col_collection.objects.link(ob_cube)
col_collection.objects.link(ob_cube_001)
col_collection.objects.link(ob_cube_002)
col_collection.objects.link(ob_cube_003)
col_collection.objects.link(ob_cube_004)
col_collection.objects.link(ob_cube_005)
col_collection.objects.link(ob_cube_006)
col_collection.objects.link(ob_cube_007)

# ---- scene / render settings (as saved in the file)
scene.camera = ob_camera
scene.frame_start = 1; scene.frame_end = 250; scene.frame_set(2)
scene.render.engine = 'CYCLES'
scene.cycles.use_denoising = False
scene.cycles.samples = 200
scene.cycles.sampling_pattern = 'TABULATED_SOBOL'
scene.cycles.use_adaptive_sampling = False
scene.cycles.use_light_tree = False
scene.eevee.use_raytracing = True
scene.view_settings.view_transform = 'Filmic'
bpy.context.view_layer.update()
